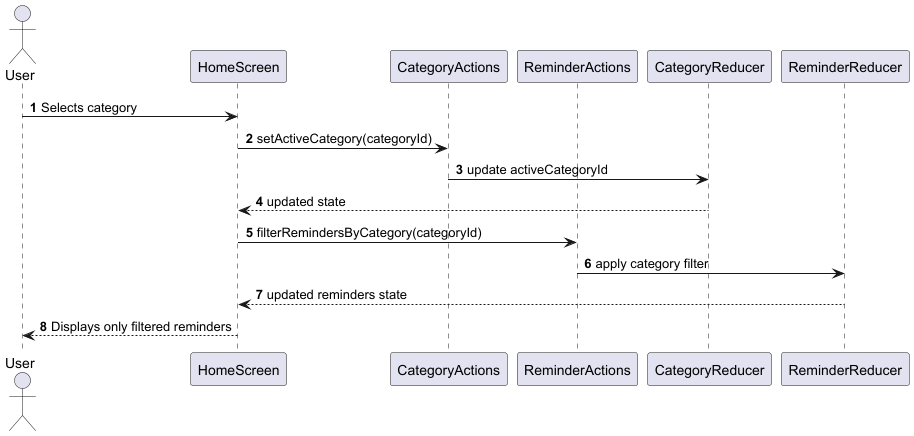

The diagram above was rendered by PlantUML. Its source (embedded in the PNG):
@startuml
' SD - UC7 Select Active Category
' Aligned with final SSD and PingMe2 React architecture

autonumber

actor "User" as user
participant "HomeScreen" as UI
participant "CategoryActions" as CatActions
participant "ReminderActions" as RemActions
participant "CategoryReducer" as CatReducer
participant "ReminderReducer" as RemReducer

user -> UI: Selects category

UI -> CatActions: setActiveCategory(categoryId)
CatActions -> CatReducer: update activeCategoryId
CatReducer --> UI: updated state

UI -> RemActions: filterRemindersByCategory(categoryId)
RemActions -> RemReducer: apply category filter
RemReducer --> UI: updated reminders state

UI --> user: Displays only filtered reminders

@enduml